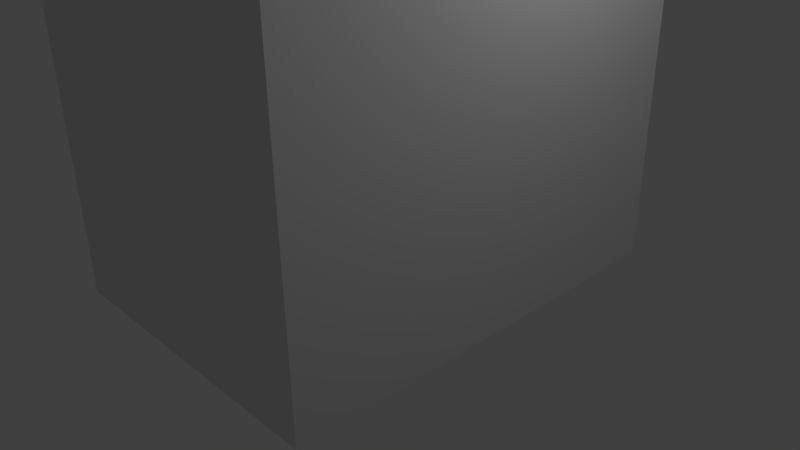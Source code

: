 # Source: house.blend  (saved by Blender 2.78.0; exported with 4.5.12 LTS)
import bpy
from mathutils import Matrix  # noqa: F401  (used for matrix-valued properties, if any)

bpy.ops.wm.read_factory_settings(use_empty=True)
scene = bpy.context.scene
scene.name = 'Scene'

# ---- collections
col_collection_1 = bpy.data.collections.new('Collection 1'); scene.collection.children.link(col_collection_1)

# ---- materials (node trees are filled in below, after node groups)
mat_material = bpy.data.materials.new('Material')
mat_material.alpha_threshold = 0.0
mat_material.use_transparent_shadow = False
mat_material.roughness = 0.5
mat_material.line_color = (0.0, 0.0, 0.0, 1.0)

# ---- material node trees

# ---- world
world_world = bpy.data.worlds.new('World'); scene.world = world_world
world_world.color = (0.05088, 0.05088, 0.05088)
world_world.use_sun_shadow = False
world_world.sun_shadow_jitter_overblur = 0.0
world_world.cycles.sampling_method = 'MANUAL'

# ---- cameras
cam_camera = bpy.data.cameras.new('Camera')
cam_camera.clip_end = 100.0
cam_camera.lens = 35.0
cam_camera.sensor_width = 32.0
cam_camera.sensor_height = 18.0
cam_camera.ortho_scale = 7.314
cam_camera.dof.focus_distance = 0.0
cam_camera.dof.aperture_fstop = 128.0

# ---- lights
light_lamp = bpy.data.lights.new('Lamp', 'POINT')
light_lamp.transmission_factor = 0.0
light_lamp.cutoff_distance = 30.0
light_lamp.energy = 100.0
light_lamp.shadow_buffer_clip_start = 1.001
light_lamp.shadow_soft_size = 0.1
light_lamp.shadow_maximum_resolution = 0.006
light_lamp.use_absolute_resolution = True

# ---- meshes
me_cube = bpy.data.meshes.new('Cube')
me_cube.from_pydata([(2.053, 2.826, -0.2528), (2.053, -2.826, -0.2528), (-2.053, -2.826, -0.2528), (-2.053, 2.826, -0.2528), (2.053, 2.826, 4.637), (2.053, -2.826, 4.637), (-2.053, -2.826, 4.637), (-2.053, 2.826, 4.637), (-9.537e-07, -2.826, 6.612), (4.768e-07, 2.826, 6.612)], [], [(0, 1, 2, 3), (7, 6, 8, 9), (0, 4, 5, 1), (1, 5, 8, 6, 2), (2, 6, 7, 3), (4, 0, 3, 7, 9), (5, 4, 9, 8)])
_uv = me_cube.uv_layers.new(name='UVMap')
_uv.uv.foreach_set('vector', [0.6667, 0.9117, 0.6667, 0.5, 1.0, 0.5, 1.0, 0.9117, 0.4588, 0.3561, 0.9176, 0.3561, 0.9176, 0.5, 0.4588, 0.5, 1.935e-08, 0.5, 5.806e-08, 0.1439, 0.4588, 0.1439, 0.4588, 0.5, 7.742e-08, 1.0, 0.0, 0.6439, 0.1667, 0.5, 0.3333, 0.6439, 0.3333, 1.0, 0.9176, 0.0, 0.9176, 0.3561, 0.4588, 0.3561, 0.4588, 2.605e-08, 0.6667, 0.6439, 0.6667, 1.0, 0.3333, 1.0, 0.3333, 0.6439, 0.5, 0.5, 0.4588, 0.1439, 5.806e-08, 0.1439, 0.0, 6.946e-08, 0.4588, 0.0])
me_cube.materials.append(mat_material)
me_cube.use_remesh_preserve_volume = False
me_cube.use_remesh_preserve_attributes = False
me_cube.use_mirror_vertex_groups = False
me_cube.update()

# ---- objects
ob_cube = bpy.data.objects.new('Cube', me_cube)
ob_lamp = bpy.data.objects.new('Lamp', light_lamp)
ob_camera = bpy.data.objects.new('Camera', cam_camera)

# ---- transforms, parenting, visibility, modifiers, constraints
ob_cube.location = (0.0, 0.0, 0.0)
ob_cube.lock_rotations_4d = False
ob_cube.empty_display_type = 'ARROWS'
ob_cube.lineart.crease_threshold = 0.0
ob_lamp.location = (4.076, 1.005, 5.904)
ob_lamp.rotation_euler = (0.6503, 0.05522, 1.866)
ob_lamp.lock_rotations_4d = False
ob_lamp.empty_display_type = 'ARROWS'
ob_lamp.color = (0.0, 0.0, 0.0, 0.0)
ob_lamp.lineart.crease_threshold = 0.0
ob_camera.location = (7.481, -6.508, 5.344)
ob_camera.rotation_euler = (1.109, 0.01082, 0.8149)
ob_camera.lock_rotations_4d = False
ob_camera.empty_display_type = 'ARROWS'
ob_camera.color = (0.0, 0.0, 0.0, 0.0)
ob_camera.display_type = 'WIRE'
ob_camera.lineart.crease_threshold = 0.0

# ---- collection membership
col_collection_1.objects.link(ob_cube)
col_collection_1.objects.link(ob_lamp)
col_collection_1.objects.link(ob_camera)

# ---- scene / render settings (as saved in the file)
scene.camera = ob_camera
scene.frame_start = 1; scene.frame_end = 250; scene.frame_set(1)
scene.render.engine = 'BLENDER_EEVEE_NEXT'
scene.render.resolution_percentage = 50
scene.render.dither_intensity = 0.0
scene.cycles.use_denoising = False
scene.cycles.samples = 128
scene.cycles.sampling_pattern = 'TABULATED_SOBOL'
scene.cycles.light_sampling_threshold = 0.0
scene.cycles.use_adaptive_sampling = False
scene.cycles.use_light_tree = False
scene.cycles.blur_glossy = 0.0
scene.cycles.sample_clamp_indirect = 0.0
scene.view_settings.view_transform = 'Standard'
bpy.context.view_layer.update()
